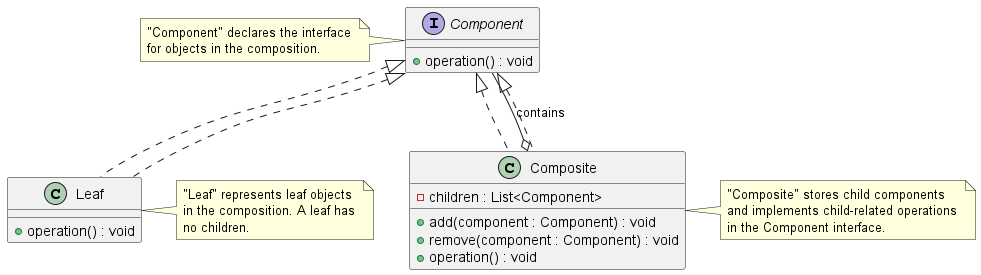

The diagram above was rendered by PlantUML. Its source (embedded in the PNG):
@startuml CompositePatternClassDiagram

' Define interface for base components
interface Component {
  +operation() : void
}

' Define Leaf
class Leaf implements Component {
  +operation() : void
}

' Define Composite
class Composite implements Component {
  -children : List<Component>
  +add(component : Component) : void
  +remove(component : Component) : void
  +operation() : void
}

' Relations
Component <|.. Leaf
Component <|.. Composite
Composite o-- Component : contains

note left of Component
  "Component" declares the interface 
  for objects in the composition.
end note

note right of Leaf
  "Leaf" represents leaf objects 
  in the composition. A leaf has 
  no children.
end note

note right of Composite
  "Composite" stores child components 
  and implements child-related operations 
  in the Component interface.
end note

@enduml